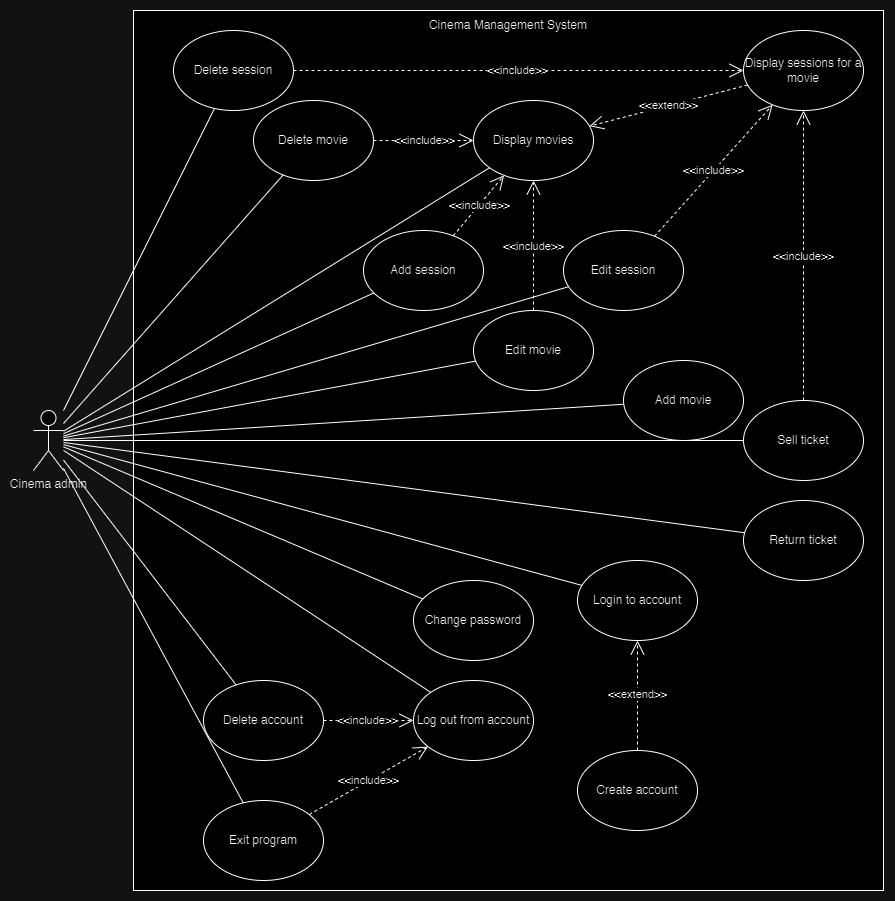

The diagram above was exported from draw.io. Its source (the exported page's mxGraphModel, read from the mxfile embedded in the PNG):
<mxGraphModel dx="2591" dy="2131" grid="1" gridSize="10" guides="1" tooltips="1" connect="1" arrows="1" fold="1" page="1" pageScale="1" pageWidth="827" pageHeight="1169" math="0" shadow="0">
  <root>
    <mxCell id="0" />
    <mxCell id="1" parent="0" />
    <mxCell id="zHmZYUeR9Ca4iUnJTCps-46" value="&lt;h1 style=&quot;text-align: justify;&quot;&gt;&lt;br&gt;&lt;/h1&gt;" style="rounded=0;whiteSpace=wrap;html=1;align=left;" vertex="1" parent="1">
      <mxGeometry x="-90" y="-210" width="750" height="880" as="geometry" />
    </mxCell>
    <mxCell id="zHmZYUeR9Ca4iUnJTCps-1" value="Cinema admin" style="shape=umlActor;verticalLabelPosition=bottom;verticalAlign=top;html=1;outlineConnect=0;" vertex="1" parent="1">
      <mxGeometry x="-190" y="190" width="30" height="60" as="geometry" />
    </mxCell>
    <mxCell id="zHmZYUeR9Ca4iUnJTCps-6" value="Display movies" style="ellipse;whiteSpace=wrap;html=1;" vertex="1" parent="1">
      <mxGeometry x="250" y="-120" width="120" height="80" as="geometry" />
    </mxCell>
    <mxCell id="zHmZYUeR9Ca4iUnJTCps-7" value="Display sessions for a movie" style="ellipse;whiteSpace=wrap;html=1;" vertex="1" parent="1">
      <mxGeometry x="520" y="-190" width="120" height="80" as="geometry" />
    </mxCell>
    <mxCell id="zHmZYUeR9Ca4iUnJTCps-8" value="Sell ticket" style="ellipse;whiteSpace=wrap;html=1;" vertex="1" parent="1">
      <mxGeometry x="520" y="180" width="120" height="80" as="geometry" />
    </mxCell>
    <mxCell id="zHmZYUeR9Ca4iUnJTCps-9" value="Return ticket" style="ellipse;whiteSpace=wrap;html=1;" vertex="1" parent="1">
      <mxGeometry x="520" y="280" width="120" height="80" as="geometry" />
    </mxCell>
    <mxCell id="zHmZYUeR9Ca4iUnJTCps-11" value="Add movie" style="ellipse;whiteSpace=wrap;html=1;" vertex="1" parent="1">
      <mxGeometry x="400" y="140" width="120" height="80" as="geometry" />
    </mxCell>
    <mxCell id="zHmZYUeR9Ca4iUnJTCps-12" value="Add session" style="ellipse;whiteSpace=wrap;html=1;" vertex="1" parent="1">
      <mxGeometry x="140" y="10" width="120" height="80" as="geometry" />
    </mxCell>
    <mxCell id="zHmZYUeR9Ca4iUnJTCps-13" value="Delete movie" style="ellipse;whiteSpace=wrap;html=1;" vertex="1" parent="1">
      <mxGeometry x="30" y="-120" width="120" height="80" as="geometry" />
    </mxCell>
    <mxCell id="zHmZYUeR9Ca4iUnJTCps-14" value="Delete session" style="ellipse;whiteSpace=wrap;html=1;" vertex="1" parent="1">
      <mxGeometry x="-50" y="-190" width="120" height="80" as="geometry" />
    </mxCell>
    <mxCell id="zHmZYUeR9Ca4iUnJTCps-15" value="Change password" style="ellipse;whiteSpace=wrap;html=1;" vertex="1" parent="1">
      <mxGeometry x="190" y="360" width="120" height="80" as="geometry" />
    </mxCell>
    <mxCell id="zHmZYUeR9Ca4iUnJTCps-16" value="Delete account" style="ellipse;whiteSpace=wrap;html=1;" vertex="1" parent="1">
      <mxGeometry x="-20" y="460" width="120" height="80" as="geometry" />
    </mxCell>
    <mxCell id="zHmZYUeR9Ca4iUnJTCps-17" value="Log out from account" style="ellipse;whiteSpace=wrap;html=1;" vertex="1" parent="1">
      <mxGeometry x="190" y="460" width="120" height="80" as="geometry" />
    </mxCell>
    <mxCell id="zHmZYUeR9Ca4iUnJTCps-18" value="Exit program" style="ellipse;whiteSpace=wrap;html=1;" vertex="1" parent="1">
      <mxGeometry x="-20" y="580" width="120" height="80" as="geometry" />
    </mxCell>
    <mxCell id="zHmZYUeR9Ca4iUnJTCps-19" value="Login to account" style="ellipse;whiteSpace=wrap;html=1;" vertex="1" parent="1">
      <mxGeometry x="354" y="340" width="120" height="80" as="geometry" />
    </mxCell>
    <mxCell id="zHmZYUeR9Ca4iUnJTCps-20" value="Create account" style="ellipse;whiteSpace=wrap;html=1;" vertex="1" parent="1">
      <mxGeometry x="354" y="530" width="120" height="80" as="geometry" />
    </mxCell>
    <mxCell id="zHmZYUeR9Ca4iUnJTCps-24" value="&amp;lt;&amp;lt;extend&amp;gt;&amp;gt;" style="endArrow=open;endSize=12;dashed=1;html=1;rounded=0;" edge="1" parent="1" source="zHmZYUeR9Ca4iUnJTCps-7" target="zHmZYUeR9Ca4iUnJTCps-6">
      <mxGeometry width="160" relative="1" as="geometry">
        <mxPoint x="230" y="210" as="sourcePoint" />
        <mxPoint x="390" y="210" as="targetPoint" />
      </mxGeometry>
    </mxCell>
    <mxCell id="zHmZYUeR9Ca4iUnJTCps-25" value="" style="endArrow=none;html=1;rounded=0;" edge="1" parent="1" source="zHmZYUeR9Ca4iUnJTCps-1" target="zHmZYUeR9Ca4iUnJTCps-6">
      <mxGeometry width="50" height="50" relative="1" as="geometry">
        <mxPoint x="290" y="240" as="sourcePoint" />
        <mxPoint x="340" y="190" as="targetPoint" />
      </mxGeometry>
    </mxCell>
    <mxCell id="zHmZYUeR9Ca4iUnJTCps-26" value="" style="endArrow=none;html=1;rounded=0;" edge="1" parent="1" source="zHmZYUeR9Ca4iUnJTCps-1" target="zHmZYUeR9Ca4iUnJTCps-8">
      <mxGeometry width="50" height="50" relative="1" as="geometry">
        <mxPoint x="290" y="240" as="sourcePoint" />
        <mxPoint x="340" y="190" as="targetPoint" />
      </mxGeometry>
    </mxCell>
    <mxCell id="zHmZYUeR9Ca4iUnJTCps-27" value="&amp;lt;&amp;lt;include&amp;gt;&amp;gt;" style="endArrow=open;endSize=12;dashed=1;html=1;rounded=0;" edge="1" parent="1" source="zHmZYUeR9Ca4iUnJTCps-8" target="zHmZYUeR9Ca4iUnJTCps-7">
      <mxGeometry width="160" relative="1" as="geometry">
        <mxPoint x="230" y="210" as="sourcePoint" />
        <mxPoint x="390" y="210" as="targetPoint" />
      </mxGeometry>
    </mxCell>
    <mxCell id="zHmZYUeR9Ca4iUnJTCps-28" value="" style="endArrow=none;html=1;rounded=0;" edge="1" parent="1" source="zHmZYUeR9Ca4iUnJTCps-9" target="zHmZYUeR9Ca4iUnJTCps-1">
      <mxGeometry width="50" height="50" relative="1" as="geometry">
        <mxPoint x="70" y="250" as="sourcePoint" />
        <mxPoint x="120" y="200" as="targetPoint" />
      </mxGeometry>
    </mxCell>
    <mxCell id="zHmZYUeR9Ca4iUnJTCps-29" value="" style="endArrow=none;html=1;rounded=0;" edge="1" parent="1" source="zHmZYUeR9Ca4iUnJTCps-18" target="zHmZYUeR9Ca4iUnJTCps-1">
      <mxGeometry width="50" height="50" relative="1" as="geometry">
        <mxPoint x="20" y="410" as="sourcePoint" />
        <mxPoint x="70" y="360" as="targetPoint" />
      </mxGeometry>
    </mxCell>
    <mxCell id="zHmZYUeR9Ca4iUnJTCps-30" value="" style="endArrow=none;html=1;rounded=0;" edge="1" parent="1" source="zHmZYUeR9Ca4iUnJTCps-17" target="zHmZYUeR9Ca4iUnJTCps-1">
      <mxGeometry width="50" height="50" relative="1" as="geometry">
        <mxPoint x="270" y="370" as="sourcePoint" />
        <mxPoint x="320" y="320" as="targetPoint" />
      </mxGeometry>
    </mxCell>
    <mxCell id="zHmZYUeR9Ca4iUnJTCps-31" value="" style="endArrow=none;html=1;rounded=0;" edge="1" parent="1" source="zHmZYUeR9Ca4iUnJTCps-15" target="zHmZYUeR9Ca4iUnJTCps-1">
      <mxGeometry width="50" height="50" relative="1" as="geometry">
        <mxPoint x="270" y="390" as="sourcePoint" />
        <mxPoint x="320" y="340" as="targetPoint" />
      </mxGeometry>
    </mxCell>
    <mxCell id="zHmZYUeR9Ca4iUnJTCps-32" value="" style="endArrow=none;html=1;rounded=0;" edge="1" parent="1" source="zHmZYUeR9Ca4iUnJTCps-13" target="zHmZYUeR9Ca4iUnJTCps-1">
      <mxGeometry width="50" height="50" relative="1" as="geometry">
        <mxPoint x="270" y="390" as="sourcePoint" />
        <mxPoint x="320" y="340" as="targetPoint" />
      </mxGeometry>
    </mxCell>
    <mxCell id="zHmZYUeR9Ca4iUnJTCps-33" value="&amp;lt;&amp;lt;include&amp;gt;&amp;gt;" style="endArrow=open;endSize=12;dashed=1;html=1;rounded=0;" edge="1" parent="1" source="zHmZYUeR9Ca4iUnJTCps-13" target="zHmZYUeR9Ca4iUnJTCps-6">
      <mxGeometry width="160" relative="1" as="geometry">
        <mxPoint x="295" y="178" as="sourcePoint" />
        <mxPoint x="389" y="92" as="targetPoint" />
      </mxGeometry>
    </mxCell>
    <mxCell id="zHmZYUeR9Ca4iUnJTCps-34" value="" style="endArrow=none;html=1;rounded=0;" edge="1" parent="1" source="zHmZYUeR9Ca4iUnJTCps-1" target="zHmZYUeR9Ca4iUnJTCps-11">
      <mxGeometry width="50" height="50" relative="1" as="geometry">
        <mxPoint x="270" y="370" as="sourcePoint" />
        <mxPoint x="320" y="320" as="targetPoint" />
      </mxGeometry>
    </mxCell>
    <mxCell id="zHmZYUeR9Ca4iUnJTCps-35" value="" style="endArrow=none;html=1;rounded=0;" edge="1" parent="1" source="zHmZYUeR9Ca4iUnJTCps-1" target="zHmZYUeR9Ca4iUnJTCps-12">
      <mxGeometry width="50" height="50" relative="1" as="geometry">
        <mxPoint x="270" y="370" as="sourcePoint" />
        <mxPoint x="320" y="320" as="targetPoint" />
      </mxGeometry>
    </mxCell>
    <mxCell id="zHmZYUeR9Ca4iUnJTCps-36" value="&amp;lt;&amp;lt;include&amp;gt;&amp;gt;" style="endArrow=open;endSize=12;dashed=1;html=1;rounded=0;" edge="1" parent="1" source="zHmZYUeR9Ca4iUnJTCps-12" target="zHmZYUeR9Ca4iUnJTCps-6">
      <mxGeometry width="160" relative="1" as="geometry">
        <mxPoint x="225" y="310" as="sourcePoint" />
        <mxPoint x="205" y="160" as="targetPoint" />
      </mxGeometry>
    </mxCell>
    <mxCell id="zHmZYUeR9Ca4iUnJTCps-37" value="" style="endArrow=none;html=1;rounded=0;" edge="1" parent="1" source="zHmZYUeR9Ca4iUnJTCps-1" target="zHmZYUeR9Ca4iUnJTCps-14">
      <mxGeometry width="50" height="50" relative="1" as="geometry">
        <mxPoint x="270" y="390" as="sourcePoint" />
        <mxPoint x="320" y="340" as="targetPoint" />
      </mxGeometry>
    </mxCell>
    <mxCell id="zHmZYUeR9Ca4iUnJTCps-38" value="&amp;lt;&amp;lt;include&amp;gt;&amp;gt;" style="endArrow=open;endSize=12;dashed=1;html=1;rounded=0;" edge="1" parent="1" source="zHmZYUeR9Ca4iUnJTCps-14" target="zHmZYUeR9Ca4iUnJTCps-7">
      <mxGeometry width="160" relative="1" as="geometry">
        <mxPoint x="492" y="266" as="sourcePoint" />
        <mxPoint x="248" y="144" as="targetPoint" />
      </mxGeometry>
    </mxCell>
    <mxCell id="zHmZYUeR9Ca4iUnJTCps-39" value="" style="endArrow=none;html=1;rounded=0;" edge="1" parent="1" source="zHmZYUeR9Ca4iUnJTCps-16" target="zHmZYUeR9Ca4iUnJTCps-1">
      <mxGeometry width="50" height="50" relative="1" as="geometry">
        <mxPoint x="270" y="290" as="sourcePoint" />
        <mxPoint x="320" y="240" as="targetPoint" />
      </mxGeometry>
    </mxCell>
    <mxCell id="zHmZYUeR9Ca4iUnJTCps-41" value="&amp;lt;&amp;lt;include&amp;gt;&amp;gt;" style="endArrow=open;endSize=12;dashed=1;html=1;rounded=0;" edge="1" parent="1" source="zHmZYUeR9Ca4iUnJTCps-16" target="zHmZYUeR9Ca4iUnJTCps-17">
      <mxGeometry width="160" relative="1" as="geometry">
        <mxPoint x="402" y="862" as="sourcePoint" />
        <mxPoint x="158" y="740" as="targetPoint" />
      </mxGeometry>
    </mxCell>
    <mxCell id="zHmZYUeR9Ca4iUnJTCps-42" value="&amp;lt;&amp;lt;include&amp;gt;&amp;gt;" style="endArrow=open;endSize=12;dashed=1;html=1;rounded=0;" edge="1" parent="1" source="zHmZYUeR9Ca4iUnJTCps-18" target="zHmZYUeR9Ca4iUnJTCps-17">
      <mxGeometry width="160" relative="1" as="geometry">
        <mxPoint x="242" y="636" as="sourcePoint" />
        <mxPoint x="208" y="619" as="targetPoint" />
      </mxGeometry>
    </mxCell>
    <mxCell id="zHmZYUeR9Ca4iUnJTCps-43" value="" style="endArrow=none;html=1;rounded=0;" edge="1" parent="1" source="zHmZYUeR9Ca4iUnJTCps-1" target="zHmZYUeR9Ca4iUnJTCps-19">
      <mxGeometry width="50" height="50" relative="1" as="geometry">
        <mxPoint x="370" y="450" as="sourcePoint" />
        <mxPoint x="420" y="400" as="targetPoint" />
      </mxGeometry>
    </mxCell>
    <mxCell id="zHmZYUeR9Ca4iUnJTCps-44" value="&amp;lt;&amp;lt;extend&amp;gt;&amp;gt;" style="endArrow=open;endSize=12;dashed=1;html=1;rounded=0;" edge="1" parent="1" source="zHmZYUeR9Ca4iUnJTCps-20" target="zHmZYUeR9Ca4iUnJTCps-19">
      <mxGeometry width="160" relative="1" as="geometry">
        <mxPoint x="474" y="660" as="sourcePoint" />
        <mxPoint x="390" y="590" as="targetPoint" />
      </mxGeometry>
    </mxCell>
    <mxCell id="zHmZYUeR9Ca4iUnJTCps-47" value="Cinema Management System" style="text;html=1;strokeColor=none;fillColor=none;align=center;verticalAlign=middle;whiteSpace=wrap;rounded=0;" vertex="1" parent="1">
      <mxGeometry x="180" y="-210" width="210" height="30" as="geometry" />
    </mxCell>
    <mxCell id="zHmZYUeR9Ca4iUnJTCps-59" value="Edit movie" style="ellipse;whiteSpace=wrap;html=1;" vertex="1" parent="1">
      <mxGeometry x="250" y="90" width="120" height="80" as="geometry" />
    </mxCell>
    <mxCell id="zHmZYUeR9Ca4iUnJTCps-60" value="" style="endArrow=none;html=1;rounded=0;" edge="1" parent="1" source="zHmZYUeR9Ca4iUnJTCps-1" target="zHmZYUeR9Ca4iUnJTCps-58">
      <mxGeometry width="50" height="50" relative="1" as="geometry">
        <mxPoint x="230" y="120" as="sourcePoint" />
        <mxPoint x="280" y="70" as="targetPoint" />
      </mxGeometry>
    </mxCell>
    <mxCell id="zHmZYUeR9Ca4iUnJTCps-61" value="" style="endArrow=none;html=1;rounded=0;" edge="1" parent="1" source="zHmZYUeR9Ca4iUnJTCps-1" target="zHmZYUeR9Ca4iUnJTCps-59">
      <mxGeometry width="50" height="50" relative="1" as="geometry">
        <mxPoint x="200" y="100" as="sourcePoint" />
        <mxPoint x="250" y="50" as="targetPoint" />
      </mxGeometry>
    </mxCell>
    <mxCell id="zHmZYUeR9Ca4iUnJTCps-62" value="&amp;lt;&amp;lt;include&amp;gt;&amp;gt;" style="endArrow=open;endSize=12;dashed=1;html=1;rounded=0;" edge="1" parent="1" source="zHmZYUeR9Ca4iUnJTCps-58" target="zHmZYUeR9Ca4iUnJTCps-7">
      <mxGeometry width="160" relative="1" as="geometry">
        <mxPoint x="190" y="-20" as="sourcePoint" />
        <mxPoint x="310" y="-20" as="targetPoint" />
      </mxGeometry>
    </mxCell>
    <mxCell id="zHmZYUeR9Ca4iUnJTCps-63" value="&amp;lt;&amp;lt;include&amp;gt;&amp;gt;" style="endArrow=open;endSize=12;dashed=1;html=1;rounded=0;" edge="1" parent="1" source="zHmZYUeR9Ca4iUnJTCps-59" target="zHmZYUeR9Ca4iUnJTCps-6">
      <mxGeometry width="160" relative="1" as="geometry">
        <mxPoint x="200" y="-10" as="sourcePoint" />
        <mxPoint x="320" y="-10" as="targetPoint" />
      </mxGeometry>
    </mxCell>
    <mxCell id="zHmZYUeR9Ca4iUnJTCps-58" value="Edit session" style="ellipse;whiteSpace=wrap;html=1;" vertex="1" parent="1">
      <mxGeometry x="340" y="10" width="120" height="80" as="geometry" />
    </mxCell>
  </root>
</mxGraphModel>